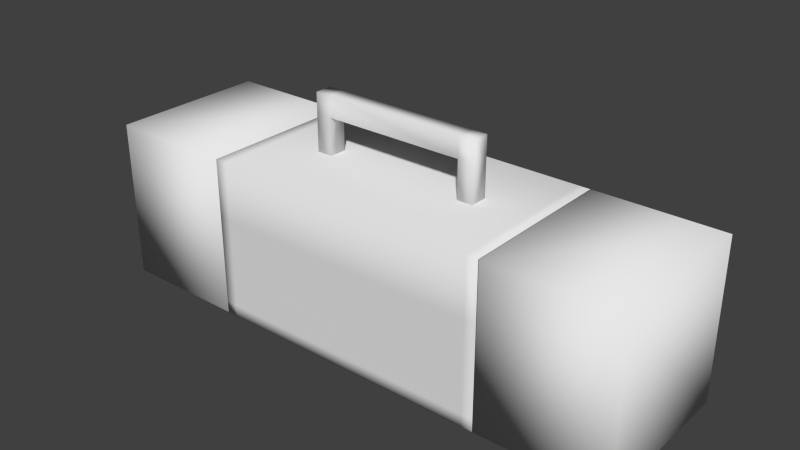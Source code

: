 # Source: stereo.blend  (saved by Blender 2.75.0; exported with 4.5.12 LTS)
import bpy
from mathutils import Matrix  # noqa: F401  (used for matrix-valued properties, if any)

bpy.ops.wm.read_factory_settings(use_empty=True)
scene = bpy.context.scene
scene.name = 'Scene'

# ---- collections
col_collection_1 = bpy.data.collections.new('Collection 1'); scene.collection.children.link(col_collection_1)

# ---- world
world_world = bpy.data.worlds.new('World'); scene.world = world_world
world_world.color = (0.05088, 0.05088, 0.05088)
world_world.use_sun_shadow = False
world_world.sun_shadow_jitter_overblur = 0.0
world_world.cycles.sampling_method = 'MANUAL'
world_world.cycles.sample_map_resolution = 256

# ---- meshes
me_cube_004 = bpy.data.meshes.new('Cube.004')
me_cube_004.from_pydata([(1.319, 0.3865, 0.0), (1.319, -0.3865, 0.0), (0.7005, -0.3865, 0.0), (0.7005, 0.3865, 0.0), (1.319, 0.3865, 0.7731), (1.319, -0.3865, 0.7731), (0.7005, -0.3865, 0.7731), (0.7005, 0.3865, 0.7731), (-0.7027, 0.3865, 0.0), (-0.7027, -0.3865, 0.0), (-1.322, -0.3865, 0.0), (-1.322, 0.3865, 0.0), (-0.7027, 0.3865, 0.7731), (-0.7027, -0.3865, 0.7731), (-1.322, -0.3865, 0.7731), (-1.322, 0.3865, 0.7731), (0.7026, 0.3865, 0.0), (0.7026, -0.3865, 0.0), (-0.7026, -0.3865, 0.0), (-0.7026, 0.3865, 0.0), (0.7026, 0.3865, 0.7731), (0.7026, -0.3865, 0.7731), (-0.7026, -0.3865, 0.7731), (-0.7026, 0.3865, 0.7731), (0.7026, 0.3865, 0.4949), (0.7026, -0.3865, 0.4949), (-0.7026, -0.3865, 0.4949), (-0.7026, 0.3865, 0.4949), (1.319, 0.3865, -2.98e-08), (0.7005, 0.3865, -2.98e-08), (1.319, 0.3865, 0.7731), (0.7005, 0.3865, 0.7731), (-0.7027, 0.3865, -2.98e-08), (-1.322, 0.3865, -2.98e-08), (-0.7027, 0.3865, 0.7731), (-1.322, 0.3865, 0.7731), (1.237, 0.3865, -2.98e-08), (0.7827, 0.3865, -2.98e-08), (1.237, 0.3865, 0.7731), (0.7827, 0.3865, 0.7731), (1.319, 0.3865, 0.08478), (1.319, 0.3865, 0.6883), (0.7005, 0.3865, 0.08478), (0.7005, 0.3865, 0.6883), (1.237, 0.3865, 0.08478), (1.237, 0.3865, 0.6883), (0.7827, 0.3865, 0.08478), (0.7827, 0.3865, 0.6883), (-0.7892, 0.3865, -2.98e-08), (-1.235, 0.3865, -2.98e-08), (-0.7892, 0.3865, 0.7731), (-1.235, 0.3865, 0.7731), (-0.7027, 0.3865, 0.06952), (-0.7027, 0.3865, 0.7035), (-1.322, 0.3865, 0.06952), (-1.322, 0.3865, 0.7035), (-0.7892, 0.3865, 0.06952), (-0.7892, 0.3865, 0.7035), (-1.235, 0.3865, 0.06952), (-1.235, 0.3865, 0.7035), (1.237, 0.3316, 0.08478), (1.237, 0.3316, 0.6883), (0.7827, 0.3316, 0.08478), (0.7827, 0.3316, 0.6883), (-0.7892, 0.3316, 0.06952), (-0.7892, 0.3316, 0.7035), (-1.235, 0.3316, 0.06952), (-1.235, 0.3316, 0.7035), (0.7026, 0.3865, 0.7731), (-0.7026, 0.3865, 0.7731), (0.7026, 0.3865, 0.4949), (-0.7026, 0.3865, 0.4949), (0.6091, 0.3865, 0.7731), (-0.6091, 0.3865, 0.7731), (0.6091, 0.3865, 0.4949), (-0.6091, 0.3865, 0.4949), (0.7026, 0.3865, 0.5333), (0.7026, 0.3865, 0.7346), (-0.7026, 0.3865, 0.5333), (-0.7026, 0.3865, 0.7346), (0.6091, 0.3865, 0.5333), (0.6091, 0.3865, 0.7346), (-0.6091, 0.3865, 0.5333), (-0.6091, 0.3865, 0.7346), (0.6445, 0.3865, 0.0), (-0.6445, 0.3865, 0.0), (0.6445, -0.3865, 0.0), (-0.6445, -0.3865, 0.0), (0.6445, 0.3865, 0.7731), (-0.6445, 0.3865, 0.7731), (0.6445, -0.3865, 0.7731), (-0.6445, -0.3865, 0.7731), (0.6445, 0.3865, 0.4949), (-0.6445, 0.3865, 0.4949), (0.6445, -0.3865, 0.4949), (-0.6445, -0.3865, 0.4949), (0.7026, 0.3865, 0.05768), (0.7026, 0.3865, 0.4372), (0.7026, -0.3865, 0.05768), (0.7026, -0.3865, 0.4372), (-0.7026, -0.3865, 0.05768), (-0.7026, -0.3865, 0.4372), (-0.7026, 0.3865, 0.05768), (-0.7026, 0.3865, 0.4372), (0.6445, -0.3865, 0.4372), (0.6445, -0.3865, 0.05768), (-0.6445, -0.3865, 0.4372), (-0.6445, -0.3865, 0.05768), (0.6445, 0.3865, 0.05768), (0.6445, 0.3865, 0.4372), (-0.6445, 0.3865, 0.05768), (-0.6445, 0.3865, 0.4372), (0.6445, 0.3458, 0.05768), (0.6445, 0.3458, 0.4372), (-0.6445, 0.3458, 0.05768), (-0.6445, 0.3458, 0.4372)], [], [(0, 1, 2, 3), (4, 7, 6, 5), (0, 4, 5, 1), (1, 5, 6, 2), (2, 6, 7, 3), (8, 9, 10, 11), (12, 15, 14, 13), (8, 12, 13, 9), (9, 13, 14, 10), (10, 14, 15, 11), (85, 87, 18, 19), (89, 23, 22, 91), (24, 20, 21, 25), (95, 91, 22, 26), (26, 22, 23, 27), (110, 85, 19, 102), (101, 26, 27, 103), (106, 95, 26, 101), (97, 24, 25, 99), (46, 37, 29, 42), (58, 49, 33, 54), (40, 28, 36, 44), (44, 36, 37, 46), (38, 45, 47, 39), (45, 44, 60, 61), (30, 41, 45, 38), (41, 40, 44, 45), (39, 47, 43, 31), (47, 46, 42, 43), (52, 32, 48, 56), (56, 48, 49, 58), (50, 57, 59, 51), (58, 59, 67, 66), (34, 53, 57, 50), (53, 52, 56, 57), (51, 59, 55, 35), (59, 58, 54, 55), (57, 56, 64, 65), (47, 45, 61, 63), (59, 57, 65, 67), (44, 46, 62, 60), (56, 58, 66, 64), (46, 47, 63, 62), (82, 75, 71, 78), (76, 70, 74, 80), (80, 74, 75, 82), (72, 81, 83, 73), (68, 77, 81, 72), (77, 76, 80, 81), (73, 83, 79, 69), (83, 82, 78, 79), (99, 25, 94, 104), (104, 94, 95, 106), (96, 16, 84, 108), (108, 84, 85, 110), (25, 21, 90, 94), (94, 90, 91, 95), (20, 88, 90, 21), (88, 89, 91, 90), (16, 17, 86, 84), (84, 86, 87, 85), (92, 109, 111, 93), (108, 110, 114, 112), (24, 97, 109, 92), (97, 96, 108, 109), (86, 105, 107, 87), (105, 104, 106, 107), (17, 98, 105, 86), (98, 99, 104, 105), (16, 96, 98, 17), (96, 97, 99, 98), (87, 107, 100, 18), (107, 106, 101, 100), (18, 100, 102, 19), (100, 101, 103, 102), (93, 111, 103, 27), (111, 110, 102, 103), (110, 111, 115, 114), (109, 108, 112, 113), (111, 109, 113, 115)])
me_cube_004.polygons.foreach_set('use_smooth', [True] * 80)
me_cube_004.use_remesh_preserve_volume = False
me_cube_004.use_remesh_preserve_attributes = False
me_cube_004.use_mirror_vertex_groups = False
me_cube_004.update()
me_cube_007 = bpy.data.meshes.new('Cube.007')
me_cube_007.from_pydata([(0.6445, 0.0, -0.1898), (0.6445, -2.98e-08, 0.1898), (-0.6445, 5.96e-08, -0.1898), (-0.6445, 2.98e-08, 0.1898)], [], [(1, 0, 2, 3)])
me_cube_007.polygons.foreach_set('use_smooth', [True] * 1)
_uv = me_cube_007.uv_layers.new(name='UVMap')
_uv.uv.foreach_set('vector', [6.995e-05, 0.9917, 7.017e-05, 0.007438, 0.9999, 7.01e-05, 0.9999, 0.9917])
me_cube_007.use_remesh_preserve_volume = False
me_cube_007.use_remesh_preserve_attributes = False
me_cube_007.use_mirror_vertex_groups = False
me_cube_007.update()
me_cube_002 = bpy.data.meshes.new('Cube.002')
me_cube_002.from_pydata([(0.6091, -0.0143, -0.1007), (0.6091, -0.0143, 0.1007), (-0.6091, -0.0143, -0.1007), (-0.6091, -0.0143, 0.1007), (0.5101, 0.0143, -0.0843), (0.5101, 0.0143, 0.0843), (-0.5101, 0.0143, -0.0843), (-0.5101, 0.0143, 0.0843)], [], [(1, 3, 2, 0), (5, 4, 6, 7), (3, 1, 5, 7), (1, 0, 4, 5), (0, 2, 6, 4), (2, 3, 7, 6)])
me_cube_002.polygons.foreach_set('use_smooth', [True] * 6)
_uv = me_cube_002.uv_layers.new(name='UVMap')
_uv.uv.foreach_set('vector', [0.0, 0.0, 0.0, 0.0, 0.0, 0.0, 0.0, 0.0, 1.0, 3.711e-05, 1.006, 0.9931, 0.006183, 0.9879, 3.711e-05, 3.746e-05, 0.0, 0.0, 0.0, 0.0, 0.0, 0.0, 0.0, 0.0, 0.0, 0.0, 0.0, 0.0, 0.0, 0.0, 0.0, 0.0, 0.0, 0.0, 0.0, 0.0, 0.0, 0.0, 0.0, 0.0, 0.0, 0.0, 0.0, 0.0, 0.0, 0.0, 0.0, 0.0])
me_cube_002.use_remesh_preserve_volume = False
me_cube_002.use_remesh_preserve_attributes = False
me_cube_002.use_mirror_vertex_groups = False
me_cube_002.update()
me_cube_001 = bpy.data.meshes.new('Cube.001')
me_cube_001.from_pydata([(1.238, 0.0, -0.3017), (1.238, -5.96e-08, 0.3017), (0.7838, 5.96e-08, -0.3017), (0.7838, 2.98e-08, 0.3017), (-0.7881, 0.0, -0.317), (-0.7881, -5.96e-08, 0.317), (-1.234, 5.96e-08, -0.317), (-1.234, 2.98e-08, 0.317)], [], [(1, 0, 2, 3), (5, 4, 6, 7)])
me_cube_001.polygons.foreach_set('use_smooth', [True] * 2)
_uv = me_cube_001.uv_layers.new(name='UVMap')
_uv.uv.foreach_set('vector', [9.504e-05, 0.9999, 9.533e-05, 9.504e-05, 0.9773, 0.005217, 0.9773, 0.9999, 8.385e-05, 0.9999, 8.437e-05, 8.385e-05, 0.9737, 8.385e-05, 0.9737, 1.01])
me_cube_001.use_remesh_preserve_volume = False
me_cube_001.use_remesh_preserve_attributes = False
me_cube_001.use_mirror_vertex_groups = False
me_cube_001.update()
me_cube_003 = bpy.data.meshes.new('Cube.003')
me_cube_003.from_pydata([(0.4193, 0.04237, 0.02917), (0.4193, -0.04237, 0.02917), (-0.4193, -0.04237, 0.02917), (-0.4193, 0.04237, 0.02917), (0.4193, 0.04237, 0.1284), (0.4193, -0.04237, 0.1284), (-0.4193, -0.04237, 0.1284), (-0.4193, 0.04237, 0.1284), (0.3417, 0.04237, 0.02917), (-0.3417, 0.04237, 0.02917), (0.3417, -0.04237, 0.02917), (-0.3417, -0.04237, 0.02917), (0.3417, 0.04237, 0.1284), (-0.3417, 0.04237, 0.1284), (0.3417, -0.04237, 0.1284), (-0.3417, -0.04237, 0.1284), (0.4193, 0.04237, -0.1575), (0.4193, -0.04237, -0.1575), (-0.3417, 0.04237, -0.1575), (-0.4193, 0.04237, -0.1575), (-0.3417, -0.04237, -0.1575), (-0.4193, -0.04237, -0.1575), (0.3417, 0.04237, -0.1575), (0.3417, -0.04237, -0.1575)], [], [(0, 1, 17, 16), (13, 7, 6, 15), (0, 4, 5, 1), (11, 15, 6, 2), (2, 6, 7, 3), (13, 9, 3, 7), (4, 0, 8, 12), (12, 8, 9, 13), (1, 5, 14, 10), (10, 14, 15, 11), (4, 12, 14, 5), (12, 13, 15, 14), (10, 8, 22, 23), (8, 10, 11, 9), (18, 20, 21, 19), (16, 17, 23, 22), (9, 11, 20, 18), (2, 3, 19, 21), (1, 10, 23, 17), (11, 2, 21, 20), (8, 0, 16, 22), (3, 9, 18, 19)])
me_cube_003.polygons.foreach_set('use_smooth', [True] * 22)
me_cube_003.use_remesh_preserve_volume = False
me_cube_003.use_remesh_preserve_attributes = False
me_cube_003.use_mirror_vertex_groups = False
me_cube_003.update()

# ---- objects
ob_stereo = bpy.data.objects.new('stereo', me_cube_004)
ob_bottompart = bpy.data.objects.new('bottomPart', me_cube_007)
ob_toppart = bpy.data.objects.new('topPart', me_cube_002)
ob_speakers = bpy.data.objects.new('speakers', me_cube_001)
ob_handle = bpy.data.objects.new('handle', me_cube_003)

# ---- transforms, parenting, visibility, modifiers, constraints
ob_stereo.location = (0.0, 0.0, 0.0)
ob_stereo.lock_rotations_4d = False
ob_stereo.empty_display_type = 'ARROWS'
ob_stereo.lineart.crease_threshold = 0.0
ob_bottompart.parent = ob_stereo
ob_bottompart.location = (3.556e-07, 0.3458, 0.2474)
ob_bottompart.lock_rotations_4d = False
ob_bottompart.empty_display_type = 'ARROWS'
ob_bottompart.lineart.crease_threshold = 0.0
ob_toppart.parent = ob_stereo
ob_toppart.location = (5.757e-08, 0.4008, 0.634)
ob_toppart.lock_rotations_4d = False
ob_toppart.empty_display_type = 'ARROWS'
ob_toppart.lineart.crease_threshold = 0.0
ob_speakers.parent = ob_stereo
ob_speakers.location = (-0.001114, 0.3316, 0.3865)
ob_speakers.lock_rotations_4d = False
ob_speakers.empty_display_type = 'ARROWS'
ob_speakers.lineart.crease_threshold = 0.0
ob_handle.parent = ob_stereo
ob_handle.location = (-1.014e-07, -4.47e-08, 0.9225)
ob_handle.lock_rotations_4d = False
ob_handle.empty_display_type = 'ARROWS'
ob_handle.lineart.crease_threshold = 0.0

# ---- collection membership
col_collection_1.objects.link(ob_stereo)
col_collection_1.objects.link(ob_bottompart)
col_collection_1.objects.link(ob_toppart)
col_collection_1.objects.link(ob_speakers)
col_collection_1.objects.link(ob_handle)

# ---- scene / render settings (as saved in the file)
scene.frame_start = 1; scene.frame_end = 250; scene.frame_set(1)
scene.render.engine = 'BLENDER_EEVEE_NEXT'
scene.render.resolution_percentage = 50
scene.render.dither_intensity = 0.0
scene.cycles.use_denoising = False
scene.cycles.samples = 10
scene.cycles.sampling_pattern = 'TABULATED_SOBOL'
scene.cycles.light_sampling_threshold = 0.0
scene.cycles.use_adaptive_sampling = False
scene.cycles.use_light_tree = False
scene.cycles.blur_glossy = 0.0
scene.cycles.pixel_filter_type = 'GAUSSIAN'
scene.cycles.sample_clamp_indirect = 0.0
scene.view_settings.view_transform = 'Standard'
bpy.context.view_layer.update()

# ---- added for rendering (the .blend has no active camera and no usable light): camera, sun
cam_auto = bpy.data.cameras.new('AutoCamera')
cam_auto.lens = 50.0
cam_auto.sensor_width = 36.0
cam_auto.clip_end = 1000.0
ob_auto_camera = bpy.data.objects.new('AutoCamera', cam_auto)
scene.collection.objects.link(ob_auto_camera)
ob_auto_camera.location = (2.73132, -3.26462, 2.7114)
ob_auto_camera.rotation_euler = (1.09748, -7.21219e-08, 0.694738)
scene.camera = ob_auto_camera
light_auto_sun = bpy.data.lights.new('AutoSun', 'SUN')
light_auto_sun.energy = 3.0
light_auto_sun.angle = 0.0523599
ob_auto_sun = bpy.data.objects.new('AutoSun', light_auto_sun)
scene.collection.objects.link(ob_auto_sun)
ob_auto_sun.rotation_euler = (0.872665, 0.174533, 0.523599)
bpy.context.view_layer.update()

